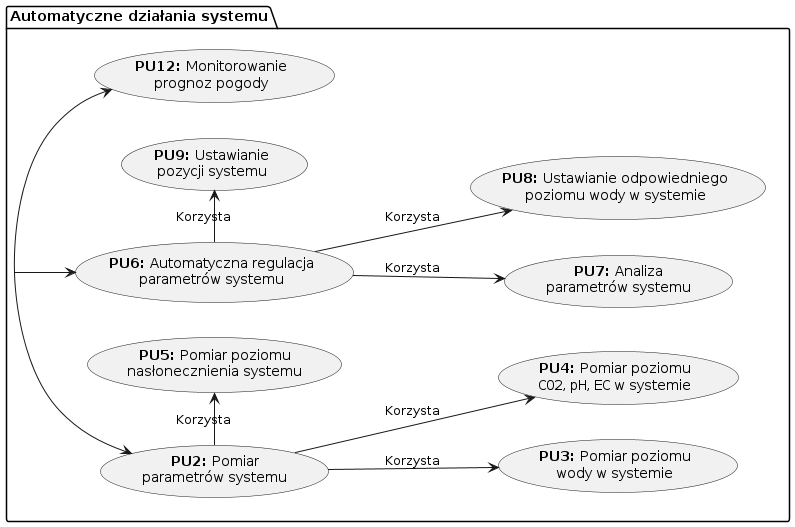

The diagram above was rendered by PlantUML. Its source (embedded in the PNG):
@startuml use_case_asa

left to right direction

package "Automatyczne działania systemu" as asa {
    usecase "**PU2:** Pomiar\nparametrów systemu" as us2
    usecase "**PU3:** Pomiar poziomu\nwody w systemie" as us3
    usecase "**PU4:** Pomiar poziomu\n""CO2"", ""pH"", ""EC"" w systemie" as us4
    usecase "**PU5:** Pomiar poziomu\nnasłonecznienia systemu" as us5
    usecase "**PU6:** Automatyczna regulacja\nparametrów systemu" as us6
    usecase "**PU7:** Analiza\nparametrów systemu" as us7
    usecase "**PU8:** Ustawianie odpowiedniego\npoziomu wody w systemie" as us8
    usecase "**PU9:** Ustawianie\npozycji systemu" as us9
    usecase "**PU12:** Monitorowanie\nprognoz pogody" as us12
}

us2 -down-> us3 : Korzysta
us2 -down-> us4 : Korzysta
us2 -right-> us5 : Korzysta

us6 -down-> us7 : Korzysta
us6 -down-> us8 : Korzysta
us6 -right-> us9 : Korzysta

asa --> us2
asa --> us12
asa --> us6

@enduml